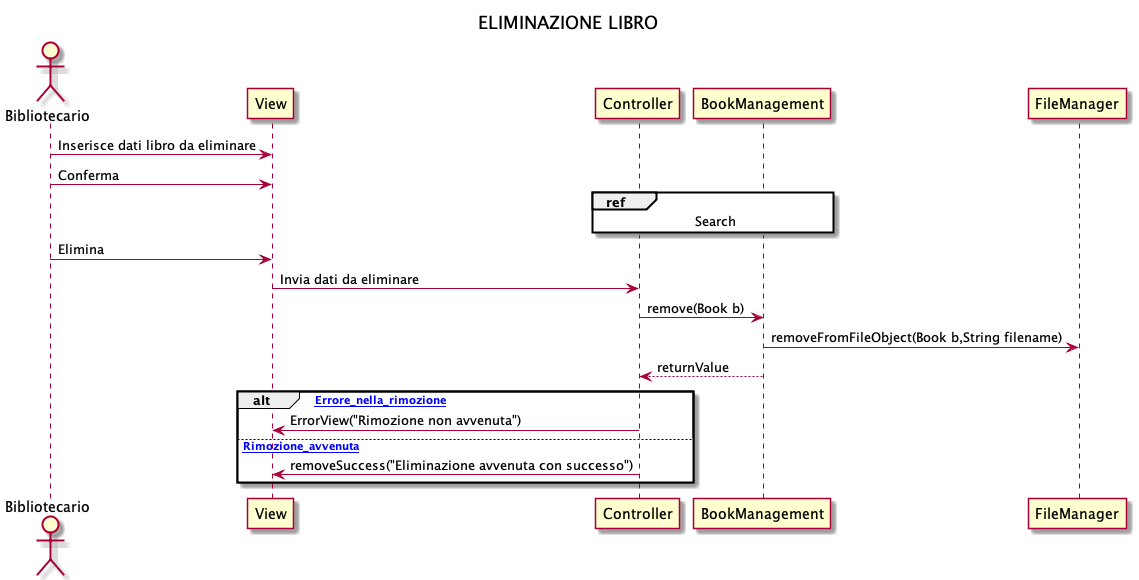

The diagram above was rendered by PlantUML. Its source (embedded in the PNG):
@startuml
title ELIMINAZIONE LIBRO

actor Bibliotecario
participant View
participant Controller 
participant BookManagement
participant FileManager

Bibliotecario -> View : Inserisce dati libro da eliminare
Bibliotecario -> View : Conferma
ref over Controller,BookManagement
Search
end
Bibliotecario -> View : Elimina
View -> Controller : Invia dati da eliminare
Controller -> BookManagement : remove(Book b)
BookManagement -> FileManager : removeFromFileObject(Book b,String filename)
BookManagement --> Controller : returnValue
alt [Errore_nella_rimozione]
Controller -> View : ErrorView("Rimozione non avvenuta")
else [Rimozione_avvenuta]
Controller -> View : removeSuccess("Eliminazione avvenuta con successo")
end
@enduml